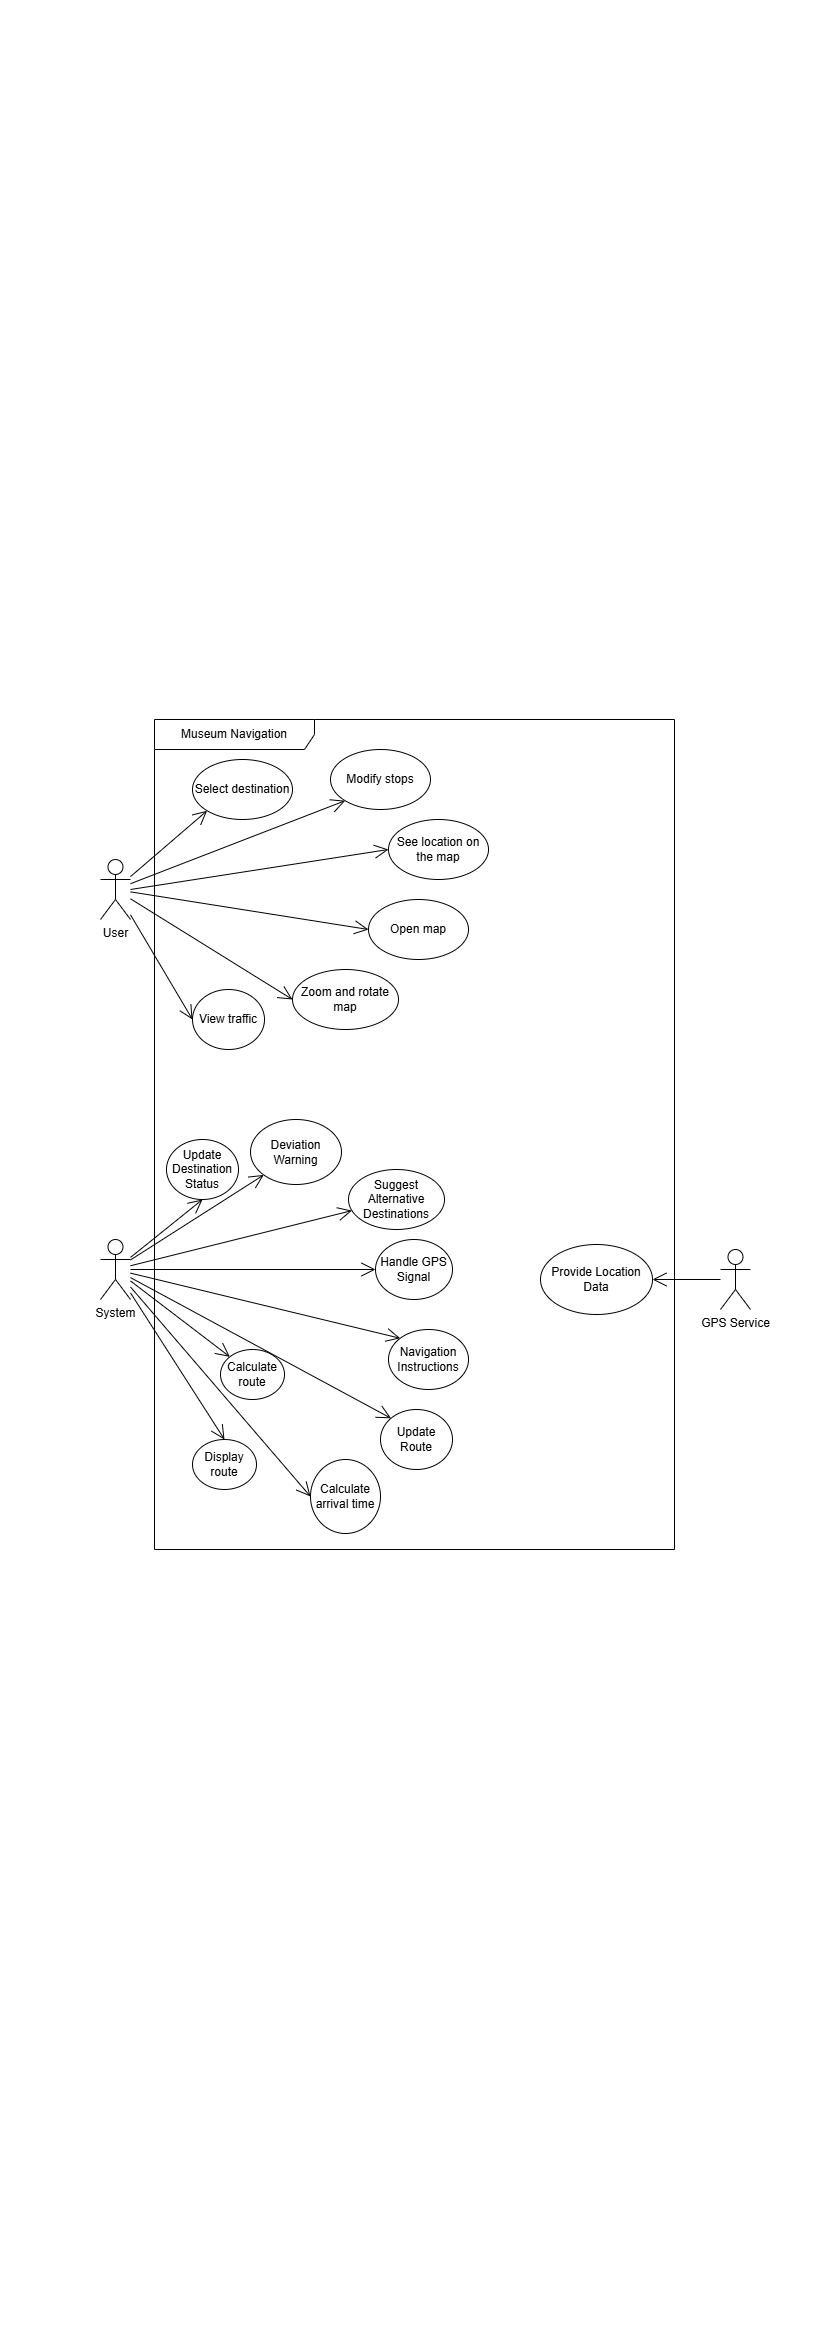

The diagram above was exported from draw.io. Its source (the exported page's mxGraphModel, read from the mxfile embedded in the PNG):
<mxGraphModel dx="1434" dy="1941" grid="1" gridSize="10" guides="1" tooltips="1" connect="1" arrows="1" fold="1" page="1" pageScale="1" pageWidth="827" pageHeight="1169" math="0" shadow="0">
  <root>
    <mxCell id="0" />
    <mxCell id="1" parent="0" />
    <mxCell id="xxnfUtCZBif7c-njbAb_-1" value="&lt;div&gt;Museum Navigation&lt;/div&gt;" style="shape=umlFrame;whiteSpace=wrap;html=1;pointerEvents=0;recursiveResize=0;container=1;collapsible=0;width=160;" parent="1" vertex="1">
      <mxGeometry x="154" y="-450" width="520" height="830" as="geometry" />
    </mxCell>
    <mxCell id="xxnfUtCZBif7c-njbAb_-9" value="Open map" style="ellipse;whiteSpace=wrap;html=1;" parent="xxnfUtCZBif7c-njbAb_-1" vertex="1">
      <mxGeometry x="214" y="180" width="100" height="60" as="geometry" />
    </mxCell>
    <mxCell id="xxnfUtCZBif7c-njbAb_-10" value="See location on the map" style="ellipse;whiteSpace=wrap;html=1;" parent="xxnfUtCZBif7c-njbAb_-1" vertex="1">
      <mxGeometry x="234" y="100" width="100" height="60" as="geometry" />
    </mxCell>
    <mxCell id="xxnfUtCZBif7c-njbAb_-13" value="Select destination" style="ellipse;whiteSpace=wrap;html=1;" parent="xxnfUtCZBif7c-njbAb_-1" vertex="1">
      <mxGeometry x="38" y="40" width="100" height="60" as="geometry" />
    </mxCell>
    <mxCell id="xxnfUtCZBif7c-njbAb_-14" value="Modify stops" style="ellipse;whiteSpace=wrap;html=1;" parent="xxnfUtCZBif7c-njbAb_-1" vertex="1">
      <mxGeometry x="176" y="30" width="100" height="60" as="geometry" />
    </mxCell>
    <mxCell id="xxnfUtCZBif7c-njbAb_-17" value="Zoom and rotate map" style="ellipse;whiteSpace=wrap;html=1;" parent="xxnfUtCZBif7c-njbAb_-1" vertex="1">
      <mxGeometry x="138" y="250" width="106" height="60" as="geometry" />
    </mxCell>
    <mxCell id="xxnfUtCZBif7c-njbAb_-22" value="Provide Location Data" style="ellipse;whiteSpace=wrap;html=1;" parent="xxnfUtCZBif7c-njbAb_-1" vertex="1">
      <mxGeometry x="386" y="525" width="112" height="70" as="geometry" />
    </mxCell>
    <mxCell id="xxnfUtCZBif7c-njbAb_-27" value="Calculate arrival time" style="ellipse;whiteSpace=wrap;html=1;direction=south;" parent="xxnfUtCZBif7c-njbAb_-1" vertex="1">
      <mxGeometry x="156" y="740" width="70" height="74" as="geometry" />
    </mxCell>
    <mxCell id="xxnfUtCZBif7c-njbAb_-28" value="Calculate route" style="ellipse;whiteSpace=wrap;html=1;" parent="xxnfUtCZBif7c-njbAb_-1" vertex="1">
      <mxGeometry x="66" y="630" width="64" height="50" as="geometry" />
    </mxCell>
    <mxCell id="xxnfUtCZBif7c-njbAb_-29" value="Handle GPS Signal" style="ellipse;whiteSpace=wrap;html=1;" parent="xxnfUtCZBif7c-njbAb_-1" vertex="1">
      <mxGeometry x="221" y="520" width="77" height="60" as="geometry" />
    </mxCell>
    <mxCell id="xxnfUtCZBif7c-njbAb_-30" value="Navigation Instructions" style="ellipse;whiteSpace=wrap;html=1;" parent="xxnfUtCZBif7c-njbAb_-1" vertex="1">
      <mxGeometry x="234" y="610" width="80" height="60" as="geometry" />
    </mxCell>
    <mxCell id="xxnfUtCZBif7c-njbAb_-34" value="Update Route" style="ellipse;whiteSpace=wrap;html=1;" parent="xxnfUtCZBif7c-njbAb_-1" vertex="1">
      <mxGeometry x="226" y="690" width="72" height="60" as="geometry" />
    </mxCell>
    <mxCell id="xxnfUtCZBif7c-njbAb_-35" value="Update&lt;div&gt;Destination&lt;br&gt;&lt;div&gt;Status&lt;/div&gt;&lt;/div&gt;" style="ellipse;whiteSpace=wrap;html=1;" parent="xxnfUtCZBif7c-njbAb_-1" vertex="1">
      <mxGeometry x="12" y="420" width="72" height="60" as="geometry" />
    </mxCell>
    <mxCell id="xxnfUtCZBif7c-njbAb_-36" value="Suggest Alternative Destinations" style="ellipse;whiteSpace=wrap;html=1;" parent="xxnfUtCZBif7c-njbAb_-1" vertex="1">
      <mxGeometry x="194" y="450" width="96" height="60" as="geometry" />
    </mxCell>
    <mxCell id="xxnfUtCZBif7c-njbAb_-37" value="Deviation&lt;div&gt;Warning&lt;/div&gt;" style="ellipse;whiteSpace=wrap;html=1;" parent="xxnfUtCZBif7c-njbAb_-1" vertex="1">
      <mxGeometry x="96" y="400" width="91" height="65" as="geometry" />
    </mxCell>
    <mxCell id="xxnfUtCZBif7c-njbAb_-51" value="View traffic" style="ellipse;whiteSpace=wrap;html=1;" parent="xxnfUtCZBif7c-njbAb_-1" vertex="1">
      <mxGeometry x="38" y="270" width="72" height="60" as="geometry" />
    </mxCell>
    <mxCell id="cTKHeZEQc6TLYkNhQjcp-1" value="Display&lt;div&gt;route&lt;/div&gt;" style="ellipse;whiteSpace=wrap;html=1;" parent="xxnfUtCZBif7c-njbAb_-1" vertex="1">
      <mxGeometry x="38" y="720" width="64" height="50" as="geometry" />
    </mxCell>
    <mxCell id="xxnfUtCZBif7c-njbAb_-2" value="User" style="shape=umlActor;verticalLabelPosition=bottom;verticalAlign=top;html=1;" parent="1" vertex="1">
      <mxGeometry x="100" y="-310" width="30" height="60" as="geometry" />
    </mxCell>
    <mxCell id="xxnfUtCZBif7c-njbAb_-3" value="System" style="shape=umlActor;verticalLabelPosition=bottom;verticalAlign=top;html=1;" parent="1" vertex="1">
      <mxGeometry x="100" y="70" width="30" height="60" as="geometry" />
    </mxCell>
    <mxCell id="xxnfUtCZBif7c-njbAb_-21" value="GPS Service" style="shape=umlActor;verticalLabelPosition=bottom;verticalAlign=top;html=1;" parent="1" vertex="1">
      <mxGeometry x="720" y="80" width="30" height="60" as="geometry" />
    </mxCell>
    <mxCell id="xxnfUtCZBif7c-njbAb_-26" value="" style="endArrow=open;endFill=1;endSize=12;html=1;rounded=0;entryX=1;entryY=0.5;entryDx=0;entryDy=0;" parent="1" source="xxnfUtCZBif7c-njbAb_-21" target="xxnfUtCZBif7c-njbAb_-22" edge="1">
      <mxGeometry width="160" relative="1" as="geometry">
        <mxPoint x="420" y="140" as="sourcePoint" />
        <mxPoint x="580" y="140" as="targetPoint" />
      </mxGeometry>
    </mxCell>
    <mxCell id="Hbn11iiGn2dGavcuRzI4-10" value="" style="endArrow=open;endFill=1;endSize=12;html=1;rounded=0;entryX=0;entryY=1;entryDx=0;entryDy=0;" parent="1" source="xxnfUtCZBif7c-njbAb_-2" target="xxnfUtCZBif7c-njbAb_-13" edge="1">
      <mxGeometry width="160" relative="1" as="geometry">
        <mxPoint x="122" y="-290.5" as="sourcePoint" />
        <mxPoint x="282" y="-290.5" as="targetPoint" />
      </mxGeometry>
    </mxCell>
    <mxCell id="Hbn11iiGn2dGavcuRzI4-11" value="" style="endArrow=open;endFill=1;endSize=12;html=1;rounded=0;entryX=0;entryY=1;entryDx=0;entryDy=0;" parent="1" source="xxnfUtCZBif7c-njbAb_-2" target="xxnfUtCZBif7c-njbAb_-14" edge="1">
      <mxGeometry width="160" relative="1" as="geometry">
        <mxPoint x="140" y="-283" as="sourcePoint" />
        <mxPoint x="217" y="-349" as="targetPoint" />
      </mxGeometry>
    </mxCell>
    <mxCell id="Hbn11iiGn2dGavcuRzI4-12" value="" style="endArrow=open;endFill=1;endSize=12;html=1;rounded=0;entryX=0;entryY=0.5;entryDx=0;entryDy=0;" parent="1" source="xxnfUtCZBif7c-njbAb_-2" target="xxnfUtCZBif7c-njbAb_-9" edge="1">
      <mxGeometry width="160" relative="1" as="geometry">
        <mxPoint x="150" y="-273" as="sourcePoint" />
        <mxPoint x="227" y="-339" as="targetPoint" />
      </mxGeometry>
    </mxCell>
    <mxCell id="Hbn11iiGn2dGavcuRzI4-13" value="" style="endArrow=open;endFill=1;endSize=12;html=1;rounded=0;entryX=0;entryY=0.5;entryDx=0;entryDy=0;" parent="1" source="xxnfUtCZBif7c-njbAb_-2" target="xxnfUtCZBif7c-njbAb_-51" edge="1">
      <mxGeometry width="160" relative="1" as="geometry">
        <mxPoint x="160" y="-263" as="sourcePoint" />
        <mxPoint x="237" y="-329" as="targetPoint" />
      </mxGeometry>
    </mxCell>
    <mxCell id="Hbn11iiGn2dGavcuRzI4-14" value="" style="endArrow=open;endFill=1;endSize=12;html=1;rounded=0;entryX=0;entryY=0.5;entryDx=0;entryDy=0;" parent="1" source="xxnfUtCZBif7c-njbAb_-2" target="xxnfUtCZBif7c-njbAb_-17" edge="1">
      <mxGeometry width="160" relative="1" as="geometry">
        <mxPoint x="170" y="-253" as="sourcePoint" />
        <mxPoint x="247" y="-319" as="targetPoint" />
      </mxGeometry>
    </mxCell>
    <mxCell id="Hbn11iiGn2dGavcuRzI4-20" value="" style="endArrow=open;endFill=1;endSize=12;html=1;rounded=0;entryX=0;entryY=0.5;entryDx=0;entryDy=0;" parent="1" target="xxnfUtCZBif7c-njbAb_-10" edge="1">
      <mxGeometry width="160" relative="1" as="geometry">
        <mxPoint x="130" y="-280" as="sourcePoint" />
        <mxPoint x="307" y="-259" as="targetPoint" />
      </mxGeometry>
    </mxCell>
    <mxCell id="Hbn11iiGn2dGavcuRzI4-22" value="" style="endArrow=open;endFill=1;endSize=12;html=1;rounded=0;entryX=0.5;entryY=1;entryDx=0;entryDy=0;" parent="1" source="xxnfUtCZBif7c-njbAb_-3" target="xxnfUtCZBif7c-njbAb_-35" edge="1">
      <mxGeometry width="160" relative="1" as="geometry">
        <mxPoint x="154" y="-10" as="sourcePoint" />
        <mxPoint x="320" y="219" as="targetPoint" />
      </mxGeometry>
    </mxCell>
    <mxCell id="Hbn11iiGn2dGavcuRzI4-24" value="" style="endArrow=open;endFill=1;endSize=12;html=1;rounded=0;entryX=0;entryY=1;entryDx=0;entryDy=0;" parent="1" source="xxnfUtCZBif7c-njbAb_-3" target="xxnfUtCZBif7c-njbAb_-37" edge="1">
      <mxGeometry width="160" relative="1" as="geometry">
        <mxPoint x="122" y="109.5" as="sourcePoint" />
        <mxPoint x="282" y="109.5" as="targetPoint" />
      </mxGeometry>
    </mxCell>
    <mxCell id="Hbn11iiGn2dGavcuRzI4-25" value="" style="endArrow=open;endFill=1;endSize=12;html=1;rounded=0;" parent="1" source="xxnfUtCZBif7c-njbAb_-3" target="xxnfUtCZBif7c-njbAb_-36" edge="1">
      <mxGeometry width="160" relative="1" as="geometry">
        <mxPoint x="340" y="50" as="sourcePoint" />
        <mxPoint x="500" y="50" as="targetPoint" />
      </mxGeometry>
    </mxCell>
    <mxCell id="Hbn11iiGn2dGavcuRzI4-26" value="" style="endArrow=open;endFill=1;endSize=12;html=1;rounded=0;entryX=0;entryY=0.5;entryDx=0;entryDy=0;" parent="1" source="xxnfUtCZBif7c-njbAb_-3" target="xxnfUtCZBif7c-njbAb_-29" edge="1">
      <mxGeometry width="160" relative="1" as="geometry">
        <mxPoint x="350" y="60" as="sourcePoint" />
        <mxPoint x="360" y="110" as="targetPoint" />
      </mxGeometry>
    </mxCell>
    <mxCell id="Hbn11iiGn2dGavcuRzI4-27" value="" style="endArrow=open;endFill=1;endSize=12;html=1;rounded=0;entryX=0;entryY=0;entryDx=0;entryDy=0;" parent="1" source="xxnfUtCZBif7c-njbAb_-3" target="xxnfUtCZBif7c-njbAb_-30" edge="1">
      <mxGeometry width="160" relative="1" as="geometry">
        <mxPoint x="360" y="70" as="sourcePoint" />
        <mxPoint x="520" y="70" as="targetPoint" />
      </mxGeometry>
    </mxCell>
    <mxCell id="Hbn11iiGn2dGavcuRzI4-28" value="" style="endArrow=open;endFill=1;endSize=12;html=1;rounded=0;entryX=0;entryY=0;entryDx=0;entryDy=0;" parent="1" source="xxnfUtCZBif7c-njbAb_-3" target="xxnfUtCZBif7c-njbAb_-34" edge="1">
      <mxGeometry width="160" relative="1" as="geometry">
        <mxPoint x="370" y="80" as="sourcePoint" />
        <mxPoint x="530" y="80" as="targetPoint" />
      </mxGeometry>
    </mxCell>
    <mxCell id="Hbn11iiGn2dGavcuRzI4-29" value="" style="endArrow=open;endFill=1;endSize=12;html=1;rounded=0;entryX=0.5;entryY=1;entryDx=0;entryDy=0;" parent="1" source="xxnfUtCZBif7c-njbAb_-3" target="xxnfUtCZBif7c-njbAb_-27" edge="1">
      <mxGeometry width="160" relative="1" as="geometry">
        <mxPoint x="380" y="90" as="sourcePoint" />
        <mxPoint x="540" y="90" as="targetPoint" />
      </mxGeometry>
    </mxCell>
    <mxCell id="Hbn11iiGn2dGavcuRzI4-30" value="" style="endArrow=open;endFill=1;endSize=12;html=1;rounded=0;entryX=0;entryY=0;entryDx=0;entryDy=0;" parent="1" source="xxnfUtCZBif7c-njbAb_-3" target="xxnfUtCZBif7c-njbAb_-28" edge="1">
      <mxGeometry width="160" relative="1" as="geometry">
        <mxPoint x="390" y="100" as="sourcePoint" />
        <mxPoint x="550" y="100" as="targetPoint" />
      </mxGeometry>
    </mxCell>
    <mxCell id="X9lwy8C55iw_XoKE_09X-1" value="" style="endArrow=open;endFill=1;endSize=12;html=1;rounded=0;entryX=0.5;entryY=0;entryDx=0;entryDy=0;" parent="1" source="xxnfUtCZBif7c-njbAb_-3" target="cTKHeZEQc6TLYkNhQjcp-1" edge="1">
      <mxGeometry width="160" relative="1" as="geometry">
        <mxPoint x="58" y="127" as="sourcePoint" />
        <mxPoint x="238" y="337" as="targetPoint" />
      </mxGeometry>
    </mxCell>
  </root>
</mxGraphModel>